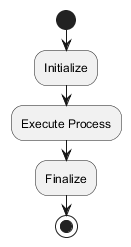

The diagram above was rendered by PlantUML. Its source (embedded in the PNG):
@startuml
start
:Initialize;
:Execute Process;
:Finalize;
stop
@enduml